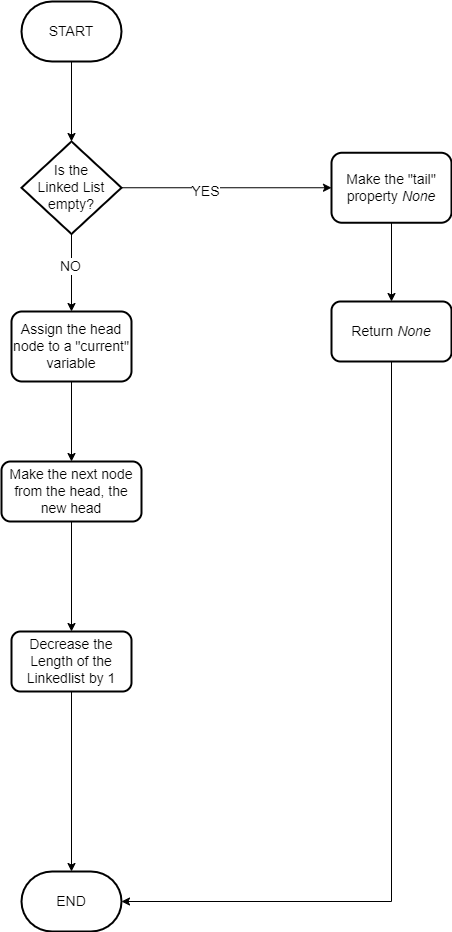

The diagram above was exported from draw.io. Its source (the exported page's mxGraphModel, read from the mxfile embedded in the PNG):
<mxGraphModel dx="1050" dy="483" grid="1" gridSize="10" guides="1" tooltips="1" connect="1" arrows="1" fold="1" page="1" pageScale="1" pageWidth="850" pageHeight="1100" math="0" shadow="0">
  <root>
    <mxCell id="0" />
    <mxCell id="1" parent="0" />
    <mxCell id="TpDjVRYLsFz2orG6UQjp-1" value="START" style="strokeWidth=2;html=1;shape=mxgraph.flowchart.terminator;whiteSpace=wrap;fontSize=14;" parent="1" vertex="1">
      <mxGeometry x="340" y="40" width="100" height="60" as="geometry" />
    </mxCell>
    <mxCell id="TpDjVRYLsFz2orG6UQjp-2" value="" style="edgeStyle=orthogonalEdgeStyle;rounded=0;orthogonalLoop=1;jettySize=auto;html=1;fontSize=14;" parent="1" edge="1">
      <mxGeometry relative="1" as="geometry">
        <mxPoint x="390" y="100" as="sourcePoint" />
        <mxPoint x="390" y="180" as="targetPoint" />
      </mxGeometry>
    </mxCell>
    <mxCell id="TpDjVRYLsFz2orG6UQjp-3" value="" style="edgeStyle=orthogonalEdgeStyle;rounded=0;orthogonalLoop=1;jettySize=auto;html=1;fontSize=14;exitX=0.5;exitY=1;exitDx=0;exitDy=0;entryX=0.5;entryY=0;entryDx=0;entryDy=0;entryPerimeter=0;" parent="1" source="TpDjVRYLsFz2orG6UQjp-26" target="TpDjVRYLsFz2orG6UQjp-4" edge="1">
      <mxGeometry relative="1" as="geometry">
        <mxPoint x="390" y="910" as="targetPoint" />
        <mxPoint x="390" y="830" as="sourcePoint" />
      </mxGeometry>
    </mxCell>
    <mxCell id="TpDjVRYLsFz2orG6UQjp-4" value="END" style="strokeWidth=2;html=1;shape=mxgraph.flowchart.terminator;whiteSpace=wrap;fontSize=14;" parent="1" vertex="1">
      <mxGeometry x="340" y="910" width="100" height="60" as="geometry" />
    </mxCell>
    <mxCell id="TpDjVRYLsFz2orG6UQjp-5" value="Is the &lt;br&gt;Linked List empty?" style="strokeWidth=2;html=1;shape=mxgraph.flowchart.decision;whiteSpace=wrap;fontSize=14;" parent="1" vertex="1">
      <mxGeometry x="340" y="180" width="100" height="92.5" as="geometry" />
    </mxCell>
    <mxCell id="TpDjVRYLsFz2orG6UQjp-6" value="" style="edgeStyle=orthogonalEdgeStyle;rounded=0;orthogonalLoop=1;jettySize=auto;html=1;fontSize=14;exitX=0.5;exitY=1;exitDx=0;exitDy=0;exitPerimeter=0;" parent="1" source="TpDjVRYLsFz2orG6UQjp-5" edge="1">
      <mxGeometry relative="1" as="geometry">
        <mxPoint x="640" y="358" as="sourcePoint" />
        <mxPoint x="390" y="350" as="targetPoint" />
        <Array as="points" />
      </mxGeometry>
    </mxCell>
    <mxCell id="TpDjVRYLsFz2orG6UQjp-7" value="&lt;font style=&quot;font-size: 14px&quot;&gt;NO&lt;/font&gt;" style="edgeLabel;html=1;align=center;verticalAlign=middle;resizable=0;points=[];fontSize=11;" parent="TpDjVRYLsFz2orG6UQjp-6" connectable="0" vertex="1">
      <mxGeometry x="-0.2114" y="-2" relative="1" as="geometry">
        <mxPoint y="1" as="offset" />
      </mxGeometry>
    </mxCell>
    <mxCell id="TpDjVRYLsFz2orG6UQjp-8" value="" style="edgeStyle=orthogonalEdgeStyle;rounded=0;orthogonalLoop=1;jettySize=auto;html=1;fontSize=14;exitX=1;exitY=0.5;exitDx=0;exitDy=0;exitPerimeter=0;entryX=0;entryY=0.5;entryDx=0;entryDy=0;" parent="1" source="TpDjVRYLsFz2orG6UQjp-5" target="TpDjVRYLsFz2orG6UQjp-10" edge="1">
      <mxGeometry relative="1" as="geometry">
        <mxPoint x="650" y="368" as="sourcePoint" />
        <mxPoint x="600" y="226" as="targetPoint" />
      </mxGeometry>
    </mxCell>
    <mxCell id="TpDjVRYLsFz2orG6UQjp-9" value="&lt;font style=&quot;font-size: 14px&quot;&gt;YES&lt;/font&gt;" style="edgeLabel;html=1;align=center;verticalAlign=middle;resizable=0;points=[];fontSize=11;" parent="TpDjVRYLsFz2orG6UQjp-8" connectable="0" vertex="1">
      <mxGeometry x="-0.2114" y="-2" relative="1" as="geometry">
        <mxPoint y="1" as="offset" />
      </mxGeometry>
    </mxCell>
    <mxCell id="TpDjVRYLsFz2orG6UQjp-10" value="Make the &quot;tail&quot; property&amp;nbsp;&lt;i style=&quot;border-color: var(--border-color);&quot;&gt;None&lt;/i&gt;" style="rounded=1;whiteSpace=wrap;html=1;fontSize=14;strokeWidth=2;" parent="1" vertex="1">
      <mxGeometry x="650" y="191.25" width="120" height="70" as="geometry" />
    </mxCell>
    <mxCell id="TpDjVRYLsFz2orG6UQjp-11" value="" style="endArrow=classic;html=1;rounded=0;exitX=0.5;exitY=1;exitDx=0;exitDy=0;" parent="1" source="TpDjVRYLsFz2orG6UQjp-10" edge="1">
      <mxGeometry width="50" height="50" relative="1" as="geometry">
        <mxPoint x="660" y="280" as="sourcePoint" />
        <mxPoint x="710" y="340" as="targetPoint" />
      </mxGeometry>
    </mxCell>
    <mxCell id="TpDjVRYLsFz2orG6UQjp-12" value="Assign the head node to a &quot;current&quot; variable" style="rounded=1;whiteSpace=wrap;html=1;fontSize=14;strokeWidth=2;" parent="1" vertex="1">
      <mxGeometry x="330" y="350" width="120" height="70" as="geometry" />
    </mxCell>
    <mxCell id="TpDjVRYLsFz2orG6UQjp-13" value="" style="edgeStyle=orthogonalEdgeStyle;rounded=0;orthogonalLoop=1;jettySize=auto;html=1;fontSize=14;" parent="1" edge="1">
      <mxGeometry relative="1" as="geometry">
        <mxPoint x="390" y="420" as="sourcePoint" />
        <mxPoint x="390" y="500" as="targetPoint" />
        <Array as="points">
          <mxPoint x="390" y="442.5" />
          <mxPoint x="390" y="442.5" />
        </Array>
      </mxGeometry>
    </mxCell>
    <mxCell id="TpDjVRYLsFz2orG6UQjp-26" value="&lt;font style=&quot;font-size: 14px;&quot;&gt;Decrease the Length of the Linkedlist by 1&lt;/font&gt;" style="whiteSpace=wrap;html=1;rounded=1;strokeWidth=2;" parent="1" vertex="1">
      <mxGeometry x="330" y="670" width="120" height="60" as="geometry" />
    </mxCell>
    <mxCell id="TpDjVRYLsFz2orG6UQjp-27" value="" style="endArrow=classic;html=1;rounded=0;strokeWidth=1;exitX=0.5;exitY=1;exitDx=0;exitDy=0;entryX=0.5;entryY=0;entryDx=0;entryDy=0;" parent="1" target="TpDjVRYLsFz2orG6UQjp-26" edge="1">
      <mxGeometry width="50" height="50" relative="1" as="geometry">
        <mxPoint x="390" y="560" as="sourcePoint" />
        <mxPoint x="310" y="570" as="targetPoint" />
      </mxGeometry>
    </mxCell>
    <mxCell id="TpDjVRYLsFz2orG6UQjp-28" value="Return&amp;nbsp;&lt;i style=&quot;border-color: var(--border-color);&quot;&gt;None&lt;/i&gt;" style="whiteSpace=wrap;html=1;fontSize=14;rounded=1;strokeWidth=2;" parent="1" vertex="1">
      <mxGeometry x="650" y="340" width="120" height="60" as="geometry" />
    </mxCell>
    <mxCell id="nGhqxZdF-k9maVehNJ8c-1" value="&lt;font style=&quot;font-size: 14px;&quot;&gt;Make the next node from the head, the new head&lt;/font&gt;" style="rounded=1;whiteSpace=wrap;html=1;strokeWidth=2;" vertex="1" parent="1">
      <mxGeometry x="320" y="500" width="140" height="60" as="geometry" />
    </mxCell>
    <mxCell id="nGhqxZdF-k9maVehNJ8c-2" value="" style="endArrow=classic;html=1;rounded=0;fontSize=14;exitX=0.5;exitY=1;exitDx=0;exitDy=0;entryX=1;entryY=0.5;entryDx=0;entryDy=0;entryPerimeter=0;" edge="1" parent="1" source="TpDjVRYLsFz2orG6UQjp-28" target="TpDjVRYLsFz2orG6UQjp-4">
      <mxGeometry width="50" height="50" relative="1" as="geometry">
        <mxPoint x="370" y="500" as="sourcePoint" />
        <mxPoint x="420" y="450" as="targetPoint" />
        <Array as="points">
          <mxPoint x="710" y="940" />
        </Array>
      </mxGeometry>
    </mxCell>
  </root>
</mxGraphModel>